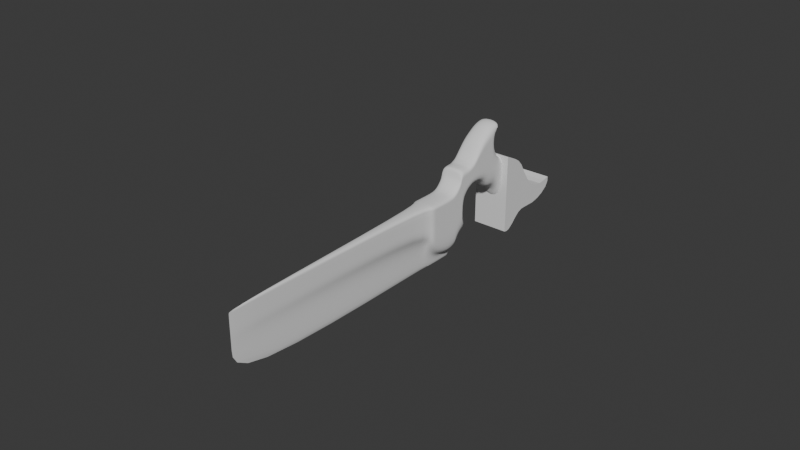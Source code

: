 # Source: Saw.blend  (saved by Blender 4.5.90; exported with 4.5.12 LTS)
import bpy
from mathutils import Matrix  # noqa: F401  (used for matrix-valued properties, if any)

bpy.ops.wm.read_factory_settings(use_empty=True)
scene = bpy.context.scene
scene.name = 'Scene'

# ---- collections
col_collection = bpy.data.collections.new('Collection'); scene.collection.children.link(col_collection)

# ---- node groups
ng_smooth_by_angle = bpy.data.node_groups.new('Smooth by Angle', 'GeometryNodeTree')
_s = ng_smooth_by_angle.interface.new_socket(name='Mesh', in_out='OUTPUT', socket_type='NodeSocketGeometry')
_s = ng_smooth_by_angle.interface.new_socket(name='Mesh', in_out='INPUT', socket_type='NodeSocketGeometry')
_s = ng_smooth_by_angle.interface.new_socket(name='Angle', in_out='INPUT', socket_type='NodeSocketFloat')
_s.subtype = 'ANGLE'
_s.default_value = 0.5236
_s.min_value = 0.0
_s.max_value = 3.142
_s.description = 'Maximum face angle for smooth edges'
_s = ng_smooth_by_angle.interface.new_socket(name='Ignore Sharpness', in_out='INPUT', socket_type='NodeSocketBool')
_s.force_non_field = True
ng_smooth_by_angle.description = 'Set the sharpness of mesh edges based on the angle between the neighboring faces'
ng_smooth_by_angle.is_modifier = True
_N = ng_smooth_by_angle.nodes; _L = ng_smooth_by_angle.links
n0 = _N.new('GeometryNodeSetShadeSmooth'); n0.name = 'Set Shade Smooth'; n0.location = (120, -80)
n0.domain = 'EDGE'
n1 = _N.new('GeometryNodeSetShadeSmooth'); n1.name = 'Set Shade Smooth.001'; n1.location = (300, -80)
n2 = _N.new('NodeGroupOutput'); n2.name = 'Group Output'; n2.location = (480, -80)
n3 = _N.new('GeometryNodeInputMeshEdgeAngle'); n3.name = 'Edge Angle'; n3.location = (-440, -240)
n4 = _N.new('NodeGroupInput'); n4.name = 'Group Input'; n4.location = (-80, -80)
n5 = _N.new('GeometryNodeInputEdgeSmooth'); n5.name = 'Is Edge Smooth'; n5.location = (-260, -120)
n6 = _N.new('GeometryNodeInputShadeSmooth'); n6.name = 'Is Shade Smooth'; n6.location = (-440, -397)
n7 = _N.new('FunctionNodeCompare'); n7.name = 'Compare'; n7.location = (-260, -260)
n7.operation = 'LESS_EQUAL'
n7.inputs[6].default_value = (0.0, 0.0, 0.0, 0.0)
n7.inputs[7].default_value = (0.0, 0.0, 0.0, 0.0)
n8 = _N.new('FunctionNodeBooleanMath'); n8.name = 'Boolean Math.001'; n8.location = (-80, -260)
n9 = _N.new('NodeGroupInput'); n9.name = 'Group Input.001'; n9.location = (-440, -329)
n10 = _N.new('NodeGroupInput'); n10.name = 'Group Input.002'; n10.location = (-259, -189)
n11 = _N.new('FunctionNodeBooleanMath'); n11.name = 'Boolean Math'; n11.location = (-80, -149)
n11.operation = 'OR'
n12 = _N.new('FunctionNodeBooleanMath'); n12.name = 'Boolean Math.002'; n12.location = (-260, -380)
n12.operation = 'OR'
n13 = _N.new('NodeGroupInput'); n13.name = 'Group Input.003'; n13.location = (-440, -460)
_L.new(n3.outputs[0], n7.inputs[0])
_L.new(n1.outputs[0], n2.inputs[0])
_L.new(n9.outputs[1], n7.inputs[1])
_L.new(n7.outputs[0], n8.inputs[0])
_L.new(n4.outputs[0], n0.inputs[0])
_L.new(n0.outputs[0], n1.inputs[0])
_L.new(n8.outputs[0], n0.inputs[2])
_L.new(n10.outputs[2], n11.inputs[1])
_L.new(n5.outputs[0], n11.inputs[0])
_L.new(n11.outputs[0], n0.inputs[1])
_L.new(n13.outputs[2], n12.inputs[1])
_L.new(n6.outputs[0], n12.inputs[0])
_L.new(n12.outputs[0], n8.inputs[1])
n2.is_active_output = True

# ---- world
world_world = bpy.data.worlds.new('World'); scene.world = world_world
world_world.use_nodes = True; world_world.node_tree.nodes.clear()
_N = world_world.node_tree.nodes; _L = world_world.node_tree.links
n0 = _N.new('ShaderNodeOutputWorld'); n0.name = 'World Output'; n0.location = (200, 100)
n1 = _N.new('ShaderNodeBackground'); n1.name = 'Background'; n1.location = (-200, 100)
n1.inputs[0].default_value = (0.05088, 0.05088, 0.05088, 1.0)
_L.new(n1.outputs[0], n0.inputs[0])
n0.is_active_output = True
world_world.color = (0.05088, 0.05088, 0.05088)
world_world.sun_shadow_jitter_overblur = 0.0

# ---- meshes
me_cube = bpy.data.meshes.new('Cube')
me_cube.from_pydata([(-0.0005497, -0.06829, 0.0001706), (-0.0002478, -0.06829, 0.01498), (-0.0005497, 0.02561, 0.0007341), (-0.003804, 0.02561, 0.005944), (0.0005497, -0.06829, 0.0001706), (0.0002478, -0.06829, 0.01498), (0.0005497, 0.02561, 0.0007341), (0.003804, 0.02561, 0.005944), (-0.0005497, 0.01088, 0.0006457), (-0.001715, 0.01088, 0.01527), (0.0005497, 0.01088, 0.0006457), (0.001715, 0.01088, 0.01527), (-0.003804, 0.01825, 0.005496), (0.0005497, 0.01825, 0.0006899), (-0.0005497, 0.01825, 0.0006899), (0.003804, 0.01825, 0.005496), (-0.003804, 0.02193, 0.004595), (0.0005497, 0.02193, 0.000712), (-0.0005497, 0.02193, 0.000712), (0.003804, 0.02193, 0.004595), (-0.0005497, 0.01456, 0.0006678), (0.003804, 0.01456, 0.008366), (-0.003804, 0.01456, 0.008366), (0.0005497, 0.01456, 0.0006678), (-0.003804, 0.01641, 0.006556), (0.0005497, 0.01641, 0.0006788), (-0.0005497, 0.01641, 0.0006788), (0.003804, 0.01641, 0.006556), (-0.003804, 0.02377, 0.004931), (0.0005497, 0.02377, 0.000723), (-0.0005497, 0.02377, 0.000723), (0.003804, 0.02377, 0.004931), (-0.0005497, 0.02009, 0.0007009), (0.003804, 0.02009, 0.004887), (-0.003804, 0.02009, 0.004887), (0.0005497, 0.02009, 0.0007009), (-0.0005497, 0.01272, 0.0006567), (0.003804, 0.01272, 0.0113), (-0.003804, 0.01272, 0.0113), (0.0005497, 0.01272, 0.0006567), (-0.0002478, -0.06824, 0.02292), (-0.003804, 0.02561, 0.02587), (0.0002478, -0.06824, 0.02292), (0.003804, 0.02561, 0.02587), (-0.001715, 0.01066, 0.0233), (0.001715, 0.01066, 0.0233), (-0.003804, 0.01825, 0.02332), (0.003804, 0.01825, 0.02332), (-0.003804, 0.02193, 0.02343), (0.003804, 0.02193, 0.02343), (0.003804, 0.01456, 0.02338), (-0.003804, 0.01456, 0.02338), (-0.003804, 0.01641, 0.02335), (0.003804, 0.01641, 0.02335), (-0.003804, 0.02377, 0.02406), (0.003804, 0.02377, 0.02406), (0.003804, 0.02009, 0.02334), (-0.003804, 0.02009, 0.02334), (0.003804, 0.0125, 0.02341), (-0.003804, 0.0125, 0.02341), (-0.003804, 0.0332, 0.02659), (0.003804, 0.0332, 0.02659), (-0.003804, 0.0332, 0.03114), (0.003804, 0.0332, 0.03114), (0.003804, 0.0281, 0.03003), (-0.003804, 0.0281, 0.03003), (-0.003804, 0.0281, 0.007928), (0.003804, 0.0281, 0.007928), (0.003804, 0.02741, 0.00733), (-0.003804, 0.02741, 0.00733), (-0.003804, 0.02686, 0.02986), (-0.003804, 0.02689, 0.02278), (-0.003804, 0.02009, 0.01999), (-0.0002478, -0.06825, 0.02093), (-0.003804, 0.01641, 0.02004), (-0.003804, 0.02561, 0.02092), (-0.003804, 0.01456, 0.01994), (0.003804, 0.01641, 0.02004), (0.003804, 0.01256, 0.02013), (0.003804, 0.02009, 0.01999), (-0.003804, 0.01256, 0.02013), (0.003804, 0.02377, 0.0195), (0.003804, 0.02867, 0.01278), (0.003804, 0.0281, 0.02401), (-0.003804, 0.02193, 0.01992), (-0.001715, 0.009347, 0.02162), (-0.003804, 0.01825, 0.01999), (0.003804, 0.02561, 0.02092), (0.003804, 0.01456, 0.01994), (-0.003804, 0.02377, 0.0195), (0.001715, 0.009347, 0.02162), (0.0002478, -0.06825, 0.02093), (0.003804, 0.01825, 0.01999), (0.003804, 0.02193, 0.01992), (-0.003804, 0.02867, 0.01278), (-0.003804, 0.0281, 0.02401), (-0.003804, 0.02651, 0.02737), (-0.003804, 0.02686, 0.006936), (0.003804, 0.02686, 0.006936), (0.003804, 0.02651, 0.02737), (0.003804, 0.02689, 0.02278), (0.003804, 0.02686, 0.02986), (0.003804, 0.02657, 0.02246), (-0.003804, 0.02657, 0.02246), (-0.003804, 0.02715, 0.01501), (-0.003804, 0.02193, 0.01222), (-0.001715, 0.01012, 0.01842), (-0.003804, 0.01825, 0.0127), (0.003804, 0.02561, 0.01339), (0.003804, 0.01456, 0.01412), (-0.003804, 0.02377, 0.01218), (0.001715, 0.01012, 0.01842), (0.0002478, -0.06827, 0.01794), (0.003804, 0.01825, 0.0127), (0.003804, 0.02715, 0.01501), (0.003804, 0.02193, 0.01222), (0.003804, 0.03047, 0.01005), (-0.003804, 0.02777, 0.01568), (-0.003804, 0.02009, 0.0124), (-0.0002478, -0.06827, 0.01794), (-0.003804, 0.01641, 0.01326), (-0.003804, 0.02561, 0.01339), (-0.003804, 0.01456, 0.01412), (0.003804, 0.01641, 0.01326), (0.003804, 0.01264, 0.01569), (0.003804, 0.02009, 0.0124), (-0.003804, 0.01264, 0.01569), (0.003804, 0.02377, 0.01218), (-0.003804, 0.03047, 0.01005), (0.003804, 0.02777, 0.01568), (-0.003804, 0.02671, 0.01466), (0.003804, 0.02671, 0.01466), (-0.003804, 0.03287, 0.02237), (0.003804, 0.03287, 0.02237), (-0.003804, 0.02981, 0.02067), (0.003804, 0.03065, 0.0253), (0.003804, 0.02981, 0.02067), (-0.003804, 0.03065, 0.03002), (0.003804, 0.03065, 0.03002), (-0.003804, 0.03065, 0.0253), (-0.003804, 0.02848, 0.01866), (0.003804, 0.02938, 0.03003), (-0.003804, 0.02938, 0.02466), (0.003804, 0.02938, 0.02466), (0.003804, 0.02848, 0.01866), (-0.003804, 0.02938, 0.03003), (0.003804, 0.03193, 0.02595), (0.003804, 0.0314, 0.0218), (-0.003804, 0.03193, 0.03058), (-0.003804, 0.0314, 0.0218), (0.003804, 0.03193, 0.03058), (-0.003804, 0.03193, 0.02595), (-0.003804, 0.03771, 0.02654), (0.003804, 0.03771, 0.02654), (-0.003804, 0.03771, 0.03692), (0.003804, 0.03771, 0.03692), (-0.003804, 0.03738, 0.02232), (0.003804, 0.03738, 0.02232), (-0.003804, 0.04206, 0.02654), (0.003804, 0.04206, 0.02654), (-0.003804, 0.04206, 0.03985), (0.003804, 0.04206, 0.03985), (-0.003804, 0.04193, 0.01804), (0.003804, 0.04193, 0.01804), (0.003804, 0.03988, 0.03839), (-0.003804, 0.03988, 0.03839), (-0.003804, 0.03988, 0.02654), (-0.003804, 0.03951, 0.02112), (0.003804, 0.03988, 0.02654), (0.003804, 0.03951, 0.02112), (-0.003804, 0.03545, 0.02657), (-0.003804, 0.03513, 0.02274), (0.003804, 0.03545, 0.02657), (0.003804, 0.03545, 0.03427), (0.003804, 0.03513, 0.02274), (-0.003804, 0.03545, 0.03427), (-0.003804, 0.02561, 0.02382), (-0.003804, 0.01641, 0.02171), (0.003804, 0.04449, 0.04054), (-0.003804, 0.04449, 0.04054), (-0.003804, 0.04449, 0.02654), (-0.003804, 0.04416, 0.01781), (0.003804, 0.04449, 0.02654), (0.003804, 0.04416, 0.01781), (-0.003804, 0.02009, 0.02097), (-0.0002478, -0.06824, 0.02123), (-0.003804, 0.01641, 0.021), (-0.003804, 0.02561, 0.0227), (-0.003804, 0.01456, 0.02097), (0.003804, 0.01641, 0.021), (0.003804, 0.01253, 0.02108), (0.003804, 0.02009, 0.02097), (-0.003804, 0.01253, 0.02108), (0.003804, 0.02377, 0.02109), (-0.003804, 0.0332, 0.02817), (0.003804, 0.0281, 0.02633), (-0.003804, 0.02688, 0.02562), (0.003804, 0.02688, 0.02562), (0.003804, 0.0332, 0.02817), (-0.003804, 0.02193, 0.02098), (-0.001715, 0.01, 0.02176), (-0.003804, 0.01825, 0.02096), (0.003804, 0.02561, 0.0227), (0.003804, 0.01456, 0.02097), (-0.003804, 0.02377, 0.02109), (0.001715, 0.01, 0.02176), (0.0002478, -0.06824, 0.02123), (0.003804, 0.01825, 0.02096), (0.003804, 0.02193, 0.02098), (-0.003804, 0.0281, 0.02633), (0.003804, 0.02654, 0.02422), (-0.003804, 0.02654, 0.02422), (0.003804, 0.03065, 0.02697), (-0.003804, 0.03065, 0.02697), (-0.003804, 0.02938, 0.02665), (0.003804, 0.02938, 0.02665), (0.003804, 0.03193, 0.02757), (-0.003804, 0.03193, 0.02757), (-0.003804, 0.03771, 0.03104), (0.003804, 0.03771, 0.03104), (-0.003804, 0.04206, 0.0325), (0.003804, 0.04206, 0.0325), (0.003804, 0.03988, 0.03177), (-0.003804, 0.03988, 0.03177), (-0.003804, 0.03545, 0.02973), (0.003804, 0.03545, 0.02973), (-0.0002478, -0.06824, 0.0216), (-0.003804, 0.02009, 0.02169), (0.003804, 0.04405, 0.03285), (-0.003804, 0.04405, 0.03285), (-0.003804, 0.01456, 0.0217), (0.003804, 0.01641, 0.02171), (0.003804, 0.01251, 0.02177), (0.003804, 0.02009, 0.02169), (-0.003804, 0.01251, 0.02177), (0.003804, 0.02377, 0.02211), (0.003804, 0.0281, 0.02771), (0.003804, 0.02687, 0.02727), (0.003804, 0.0332, 0.02919), (0.003804, 0.02653, 0.02532), (0.003804, 0.03065, 0.02802), (0.003804, 0.02938, 0.02787), (0.003804, 0.03193, 0.0286), (0.003804, 0.03771, 0.03351), (0.003804, 0.04206, 0.03571), (0.003804, 0.03988, 0.03461), (0.003804, 0.03545, 0.03153), (0.003804, 0.04427, 0.03622), (-0.003804, 0.0332, 0.02919), (-0.003804, 0.02687, 0.02727), (-0.003804, 0.02193, 0.02174), (-0.001715, 0.01033, 0.02206), (-0.003804, 0.01825, 0.02167), (0.003804, 0.02561, 0.02382), (0.003804, 0.01456, 0.0217), (-0.003804, 0.02377, 0.02211), (0.001715, 0.01033, 0.02206), (0.0002478, -0.06824, 0.0216), (0.003804, 0.01825, 0.02167), (0.003804, 0.02193, 0.02174), (-0.003804, 0.0281, 0.02771), (-0.003804, 0.02653, 0.02532), (-0.003804, 0.03065, 0.02802), (-0.003804, 0.02938, 0.02787), (-0.003804, 0.03193, 0.0286), (-0.003804, 0.03771, 0.03351), (-0.003804, 0.04206, 0.03571), (-0.003804, 0.03988, 0.03461), (-0.003804, 0.03545, 0.03153), (-0.003804, 0.04427, 0.03622), (0.003804, 0.04722, 0.04001), (-0.003804, 0.04722, 0.04001), (0.003804, 0.04537, 0.03786), (-0.003804, 0.04537, 0.03786), (-0.003804, 0.04636, 0.02519), (-0.003804, 0.04603, 0.01646), (0.003804, 0.04636, 0.02519), (0.003804, 0.04603, 0.01646), (0.003804, 0.04592, 0.02944), (-0.003804, 0.04592, 0.02944), (-0.003804, 0.04811, 0.02306), (-0.003804, 0.04778, 0.01299), (0.003804, 0.04811, 0.02306), (0.003804, 0.04778, 0.01299), (0.003804, 0.04767, 0.02802), (-0.003804, 0.04767, 0.02802), (-0.003804, 0.05095, 0.01953), (-0.003804, 0.0508, 0.009016), (0.003804, 0.05095, 0.01953), (0.003804, 0.0508, 0.009016), (0.003804, 0.05051, 0.02693), (-0.003804, 0.05051, 0.02693), (0.003804, 0.0492, 0.01189), (0.003804, 0.04953, 0.02129), (0.003804, 0.04909, 0.02748), (-0.003804, 0.04953, 0.02129), (-0.003804, 0.0492, 0.01189), (-0.003804, 0.04909, 0.02748), (-0.003804, 0.04723, 0.02412), (-0.003804, 0.04691, 0.01534), (0.003804, 0.04679, 0.02873), (-0.003804, 0.04679, 0.02873), (0.003804, 0.04691, 0.01534), (0.003804, 0.04723, 0.02412), (0.003804, 0.0451, 0.01731), (0.003804, 0.04542, 0.02587), (0.003804, 0.04498, 0.03114), (-0.003804, 0.04498, 0.03114), (-0.003804, 0.0451, 0.01731), (-0.003804, 0.04542, 0.02587), (-0.003804, 0.05481, 0.0173), (-0.003804, 0.05525, 0.009161), (0.003804, 0.05481, 0.0173), (0.003804, 0.05525, 0.009161), (0.003804, 0.05437, 0.02471), (-0.003804, 0.05437, 0.02471), (-0.003804, 0.04795, 0.001886), (0.003804, 0.04795, 0.001886), (-0.003804, 0.05191, 0.00275), (0.003804, 0.05191, 0.00275), (-0.003804, 0.05288, 0.01841), (-0.003804, 0.05302, 0.009089), (0.003804, 0.05244, 0.02592), (-0.003804, 0.05244, 0.02592), (0.003804, 0.05302, 0.009089), (0.003804, 0.05288, 0.01841), (-0.003804, 0.04967, 0.001631), (0.003804, 0.04967, 0.001631), (0.003804, 0.05358, 0.005956), (-0.003804, 0.05358, 0.005956), (-0.003804, 0.05021, 0.005574), (0.003804, 0.05021, 0.005574), (0.003804, 0.05137, 0.005339), (-0.003804, 0.05137, 0.005339), (-0.003804, 0.05843, 0.0133), (-0.003804, 0.05769, 0.009859), (0.003804, 0.05843, 0.0133), (0.003804, 0.05769, 0.009859), (0.003804, 0.05758, 0.0203), (-0.003804, 0.05758, 0.0203), (-0.003804, 0.05476, 0.00565), (0.003804, 0.05476, 0.00565), (0.003804, 0.05516, 0.006653), (-0.003804, 0.05516, 0.006653), (-0.003804, 0.06021, 0.01138), (-0.003804, 0.05931, 0.009932), (0.003804, 0.06021, 0.01138), (0.003804, 0.05931, 0.009932), (0.003804, 0.05994, 0.01613), (-0.003804, 0.05994, 0.01613), (-0.003804, 0.05687, 0.00658), (0.003805, 0.05687, 0.00658), (0.003805, 0.05727, 0.007583), (-0.003804, 0.05727, 0.007583), (-0.003804, 0.06264, 0.009991), (-0.003804, 0.06238, 0.008953), (0.003805, 0.06264, 0.009991), (0.003805, 0.06238, 0.008953), (0.003805, 0.06338, 0.0132), (-0.003804, 0.06338, 0.0132), (-0.003804, 0.06153, 0.006704), (0.003805, 0.06153, 0.006704), (0.003805, 0.06194, 0.007706), (-0.003804, 0.06194, 0.007706), (-0.003804, 0.0592, 0.006642), (0.003805, 0.06142, 0.01068), (0.003805, 0.06085, 0.009443), (0.003805, 0.0592, 0.006642), (-0.003804, 0.0596, 0.007644), (-0.003804, 0.06142, 0.01068), (-0.003804, 0.06085, 0.009443), (0.003805, 0.0596, 0.007644), (-0.003804, 0.06154, 0.01442), (0.003805, 0.06154, 0.01442), (-0.003804, 0.07162, 0.009704), (-0.003804, 0.06937, 0.008339), (0.003805, 0.07162, 0.009704), (0.003805, 0.06937, 0.008339), (0.003805, 0.07237, 0.01291), (-0.003804, 0.07237, 0.01291), (-0.003804, 0.06563, 0.006783), (0.003805, 0.06563, 0.006783), (0.003805, 0.06762, 0.007622), (-0.003804, 0.06762, 0.007622), (-0.003804, 0.06652, 0.008991), (-0.003804, 0.06358, 0.006743), (-0.003804, 0.06478, 0.007664), (-0.003804, 0.06535, 0.00832), (0.003805, 0.06358, 0.006743), (0.003805, 0.06478, 0.007664), (-0.003804, 0.06742, 0.01228), (0.003805, 0.06742, 0.01228), (0.003805, 0.06652, 0.008991), (0.003805, 0.06535, 0.00832), (-0.003804, 0.06907, 0.009347), (-0.003804, 0.0662, 0.007643), (0.003805, 0.0646, 0.006763), (-0.003804, 0.0699, 0.01235), (0.003805, 0.0699, 0.01235), (0.003805, 0.06907, 0.009347), (-0.003804, 0.0646, 0.006763), (-0.003804, 0.06736, 0.00833), (0.003805, 0.0662, 0.007643), (0.003805, 0.06736, 0.00833), (-0.003804, 0.06256, 0.006724), (-0.003804, 0.06386, 0.008637), (0.003805, 0.06336, 0.007685), (0.003805, 0.06386, 0.008637), (-0.003804, 0.06458, 0.009491), (-0.003804, 0.06336, 0.007685), (0.003805, 0.06256, 0.006724), (-0.003804, 0.06532, 0.01249), (0.003805, 0.06532, 0.01249), (0.003805, 0.06458, 0.009491), (-0.003804, 0.05602, 0.02275), (-0.003804, 0.05647, 0.00951), (-0.003804, 0.05662, 0.0153), (0.003804, 0.05437, 0.006304), (0.003804, 0.05647, 0.00951), (0.003804, 0.05334, 0.0042), (0.003804, 0.05602, 0.02275), (-0.003804, 0.05334, 0.0042), (-0.003804, 0.05437, 0.006304), (0.003804, 0.05662, 0.0153), (-3.818e-05, -0.06829, 0.01217), (-0.0004904, 0.02561, 0.004955), (0.0004903, 0.02561, 0.004955), (3.81e-05, -0.06829, 0.01217), (0.000221, 0.01088, 0.01249), (-0.0002211, 0.01088, 0.01249), (0.0004903, 0.01825, 0.004583), (-0.0004904, 0.01825, 0.004583), (0.0004903, 0.02193, 0.003858), (-0.0004904, 0.02193, 0.003858), (-0.0004904, 0.01456, 0.006903), (0.0004903, 0.01456, 0.006903), (0.0004903, 0.01641, 0.005439), (-0.0004904, 0.01641, 0.005439), (0.0004903, 0.02377, 0.004131), (-0.0004904, 0.02377, 0.004131), (-0.0004904, 0.02009, 0.004092), (0.0004903, 0.02009, 0.004092), (-0.0004904, 0.01272, 0.009275), (0.0004903, 0.01272, 0.009275)], [], [(439, 28, 3, 425), (425, 3, 7, 426), (428, 11, 5, 427), (427, 5, 1, 424), (8, 10, 4, 0), (257, 256, 45, 42), (256, 232, 58, 45), (36, 39, 10, 8), (443, 37, 11, 428), (424, 1, 9, 429), (441, 33, 15, 430), (32, 35, 13, 14), (255, 250, 48, 54), (437, 24, 12, 431), (254, 231, 53, 50), (30, 29, 17, 18), (438, 31, 19, 432), (440, 34, 16, 433), (442, 38, 22, 434), (436, 27, 21, 435), (26, 25, 23, 20), (177, 230, 51, 52), (250, 227, 57, 48), (14, 13, 25, 26), (430, 15, 27, 436), (434, 22, 24, 437), (426, 7, 31, 438), (2, 6, 29, 30), (251, 226, 40, 44), (433, 16, 28, 439), (431, 12, 34, 440), (252, 177, 52, 46), (18, 17, 35, 32), (432, 19, 33, 441), (429, 9, 38, 442), (435, 21, 37, 443), (20, 23, 39, 36), (264, 148, 62, 248), (45, 44, 40, 42), (58, 59, 44, 45), (56, 57, 46, 47), (55, 54, 48, 49), (53, 52, 51, 50), (47, 46, 52, 53), (43, 41, 54, 55), (49, 48, 57, 56), (50, 51, 59, 58), (258, 233, 56, 47), (230, 234, 59, 51), (259, 235, 55, 49), (233, 259, 49, 56), (176, 255, 54, 41), (232, 254, 50, 58), (231, 258, 47, 53), (227, 252, 46, 57), (235, 253, 43, 55), (234, 251, 44, 59), (226, 257, 42, 40), (148, 150, 63, 62), (146, 147, 133, 61), (140, 142, 139, 134), (66, 117, 94, 128), (68, 69, 66, 67), (249, 70, 65, 260), (70, 101, 64, 65), (149, 151, 60, 132), (67, 66, 128, 116), (112, 91, 73, 119), (106, 85, 80, 126), (108, 87, 81, 127), (107, 86, 72, 118), (113, 92, 77, 123), (109, 88, 78, 124), (110, 89, 75, 121), (115, 93, 79, 125), (127, 81, 93, 115), (126, 80, 76, 122), (125, 79, 92, 113), (120, 74, 86, 107), (119, 73, 85, 106), (118, 72, 84, 105), (122, 76, 74, 120), (123, 77, 88, 109), (105, 84, 89, 110), (124, 78, 90, 111), (111, 90, 91, 112), (121, 75, 103, 130), (216, 146, 61, 198), (197, 100, 83, 195), (114, 68, 67, 129), (98, 97, 69, 68), (261, 96, 70, 249), (96, 99, 101, 70), (108, 131, 102, 87), (202, 87, 102, 210), (130, 103, 71, 104), (210, 102, 100, 197), (41, 43, 99, 96), (176, 41, 96, 261), (7, 3, 97, 98), (131, 98, 68, 114), (104, 71, 95, 117), (69, 104, 117, 66), (102, 131, 114, 100), (97, 130, 104, 69), (7, 98, 131, 108), (100, 114, 129, 83), (3, 121, 130, 97), (11, 111, 112, 5), (37, 124, 111, 11), (16, 105, 110, 28), (27, 123, 109, 21), (22, 122, 120, 24), (34, 118, 105, 16), (1, 119, 106, 9), (24, 120, 107, 12), (33, 125, 113, 15), (38, 126, 122, 22), (31, 127, 115, 19), (19, 115, 125, 33), (28, 110, 121, 3), (21, 109, 124, 37), (15, 113, 123, 27), (12, 107, 118, 34), (7, 108, 127, 31), (9, 106, 126, 38), (5, 112, 119, 1), (143, 144, 136, 135), (129, 67, 116, 82), (215, 143, 135, 212), (145, 141, 138, 137), (263, 145, 137, 262), (260, 65, 145, 263), (65, 64, 141, 145), (195, 83, 143, 215), (83, 129, 144, 143), (117, 95, 142, 140), (212, 135, 146, 216), (134, 139, 151, 149), (135, 136, 147, 146), (137, 138, 150, 148), (262, 137, 148, 264), (171, 170, 152, 156), (225, 172, 153, 219), (172, 174, 157, 153), (175, 173, 155, 154), (268, 175, 154, 265), (165, 164, 161, 160), (267, 165, 160, 266), (167, 166, 158, 162), (222, 168, 159, 221), (168, 169, 163, 159), (153, 157, 169, 168), (219, 153, 168, 222), (156, 152, 166, 167), (265, 154, 165, 267), (154, 155, 164, 165), (248, 62, 175, 268), (62, 63, 173, 175), (61, 133, 174, 172), (198, 61, 172, 225), (132, 60, 170, 171), (101, 237, 236, 64), (150, 242, 238, 63), (159, 163, 183, 182), (221, 159, 182, 228), (162, 158, 180, 181), (266, 160, 179, 269), (160, 161, 178, 179), (158, 220, 229, 180), (244, 221, 228, 247), (43, 253, 239, 99), (238, 198, 225, 246), (60, 194, 224, 170), (152, 218, 223, 166), (243, 219, 222, 245), (245, 222, 221, 244), (166, 223, 220, 158), (170, 224, 218, 152), (246, 225, 219, 243), (139, 213, 217, 151), (240, 212, 216, 242), (236, 195, 215, 241), (95, 209, 214, 142), (142, 214, 213, 139), (241, 215, 212, 240), (75, 187, 211, 103), (239, 210, 197, 237), (253, 202, 210, 239), (103, 211, 196, 71), (237, 197, 195, 236), (242, 216, 198, 238), (71, 196, 209, 95), (73, 91, 206, 185), (80, 85, 200, 192), (81, 87, 202, 193), (72, 86, 201, 184), (77, 92, 207, 189), (78, 88, 203, 190), (75, 89, 204, 187), (79, 93, 208, 191), (93, 81, 193, 208), (76, 80, 192, 188), (92, 79, 191, 207), (151, 217, 194, 60), (86, 74, 186, 201), (85, 73, 185, 200), (84, 72, 184, 199), (74, 76, 188, 186), (88, 77, 189, 203), (89, 84, 199, 204), (90, 78, 190, 205), (91, 90, 205, 206), (99, 239, 237, 101), (141, 241, 240, 138), (64, 236, 241, 141), (138, 240, 242, 150), (173, 246, 243, 155), (164, 245, 244, 161), (155, 243, 245, 164), (63, 238, 246, 173), (161, 244, 247, 178), (220, 266, 269, 229), (194, 248, 268, 224), (218, 265, 267, 223), (223, 267, 266, 220), (224, 268, 265, 218), (213, 262, 264, 217), (209, 260, 263, 214), (214, 263, 262, 213), (187, 176, 261, 211), (211, 261, 249, 196), (196, 249, 260, 209), (185, 206, 257, 226), (192, 200, 251, 234), (193, 202, 253, 235), (184, 201, 252, 227), (189, 207, 258, 231), (190, 203, 254, 232), (187, 204, 255, 176), (191, 208, 259, 233), (208, 193, 235, 259), (188, 192, 234, 230), (207, 191, 233, 258), (217, 264, 248, 194), (201, 186, 177, 252), (200, 185, 226, 251), (199, 184, 227, 250), (186, 188, 230, 177), (203, 189, 231, 254), (204, 199, 250, 255), (205, 190, 232, 256), (206, 205, 256, 257), (269, 179, 271, 273), (179, 178, 270, 271), (178, 247, 272, 270), (116, 128, 94, 82), (82, 94, 117, 129), (140, 144, 129, 117), (144, 140, 134, 136), (149, 147, 136, 134), (147, 149, 132, 133), (171, 174, 133, 132), (174, 171, 156, 157), (167, 169, 157, 156), (169, 167, 162, 163), (181, 183, 163, 162), (307, 306, 278, 279), (305, 304, 277, 276), (269, 247, 228, 229), (272, 273, 271, 270), (273, 272, 247, 269), (301, 300, 284, 285), (299, 298, 280, 281), (304, 308, 275, 277), (309, 307, 279, 274), (306, 305, 276, 278), (308, 309, 274, 275), (294, 293, 288, 290), (293, 292, 289, 288), (302, 299, 281, 283), (298, 301, 285, 280), (303, 302, 283, 282), (300, 303, 282, 284), (323, 322, 314, 315), (321, 320, 310, 311), (296, 295, 286, 287), (297, 294, 290, 291), (292, 296, 287, 289), (295, 297, 291, 286), (280, 285, 297, 295), (283, 281, 296, 292), (285, 284, 294, 297), (281, 280, 295, 296), (282, 283, 292, 293), (284, 282, 293, 294), (278, 276, 303, 300), (276, 277, 302, 303), (274, 279, 301, 298), (277, 275, 299, 302), (275, 274, 298, 299), (279, 278, 300, 301), (181, 180, 309, 308), (228, 182, 305, 306), (180, 229, 307, 309), (183, 181, 308, 304), (182, 183, 304, 305), (229, 228, 306, 307), (417, 419, 341, 342), (418, 417, 342, 337), (416, 414, 339, 334), (320, 323, 315, 310), (325, 324, 313, 312), (322, 325, 312, 314), (327, 326, 318, 319), (331, 330, 316, 317), (333, 329, 318, 326), (332, 331, 317, 327), (328, 332, 327, 319), (330, 333, 326, 316), (317, 316, 326, 327), (290, 288, 325, 322), (288, 289, 324, 325), (286, 291, 323, 320), (287, 286, 320, 321), (291, 290, 322, 323), (287, 321, 333, 330), (313, 324, 332, 328), (324, 289, 331, 332), (321, 311, 329, 333), (289, 287, 330, 331), (415, 416, 334, 335), (341, 340, 350, 351), (336, 337, 347, 346), (337, 342, 352, 347), (338, 336, 346, 348), (414, 420, 338, 339), (419, 421, 340, 341), (421, 422, 343, 340), (420, 423, 336, 338), (423, 418, 337, 336), (422, 415, 335, 343), (370, 369, 354, 355), (364, 368, 363, 360), (367, 364, 360, 361), (365, 366, 357, 356), (340, 343, 353, 350), (335, 334, 344, 345), (342, 341, 351, 352), (334, 339, 349, 344), (343, 335, 345, 353), (339, 338, 348, 349), (394, 397, 379, 374), (402, 396, 381, 382), (401, 394, 374, 375), (400, 395, 383, 380), (371, 367, 361, 362), (369, 372, 359, 354), (368, 370, 355, 363), (372, 373, 358, 359), (373, 365, 356, 358), (366, 371, 362, 357), (347, 352, 371, 366), (348, 346, 365, 373), (349, 348, 373, 372), (353, 345, 370, 368), (344, 349, 372, 369), (352, 351, 367, 371), (346, 347, 366, 365), (351, 350, 364, 367), (350, 353, 368, 364), (345, 344, 369, 370), (377, 375, 374, 376), (379, 378, 376, 374), (383, 382, 381, 380), (375, 377, 382, 383), (395, 401, 375, 383), (397, 398, 378, 379), (398, 399, 376, 378), (403, 402, 382, 377), (399, 403, 377, 376), (396, 400, 380, 381), (410, 404, 385, 388), (413, 407, 393, 392), (407, 406, 389, 393), (412, 413, 392, 391), (411, 412, 391, 390), (409, 405, 387, 386), (404, 409, 386, 385), (405, 408, 384, 387), (406, 410, 388, 389), (408, 411, 390, 384), (388, 385, 400, 396), (392, 393, 403, 399), (393, 389, 402, 403), (391, 392, 399, 398), (390, 391, 398, 397), (386, 387, 401, 395), (385, 386, 395, 400), (387, 384, 394, 401), (389, 388, 396, 402), (384, 390, 397, 394), (354, 359, 411, 408), (362, 361, 410, 406), (355, 354, 408, 405), (360, 363, 409, 404), (363, 355, 405, 409), (359, 358, 412, 411), (358, 356, 413, 412), (357, 362, 406, 407), (356, 357, 407, 413), (361, 360, 404, 410), (329, 311, 415, 422), (312, 313, 418, 423), (314, 312, 423, 420), (318, 329, 422, 421), (319, 318, 421, 419), (315, 314, 420, 414), (311, 310, 416, 415), (310, 315, 414, 416), (313, 328, 417, 418), (328, 319, 419, 417), (23, 435, 443, 39), (8, 429, 442, 36), (17, 432, 441, 35), (14, 431, 440, 32), (18, 433, 439, 30), (6, 426, 438, 29), (20, 434, 437, 26), (13, 430, 436, 25), (25, 436, 435, 23), (36, 442, 434, 20), (32, 440, 433, 18), (29, 438, 432, 17), (26, 437, 431, 14), (35, 441, 430, 13), (0, 424, 429, 8), (39, 443, 428, 10), (4, 427, 424, 0), (10, 428, 427, 4), (2, 425, 426, 6), (30, 439, 425, 2)])
me_cube.polygons.foreach_set('use_smooth', [True] * 442)
_uv = me_cube.uv_layers.new(name='UVMap')
_uv.uv.foreach_set('vector', [0.5775, 0.2451, 0.625, 0.2451, 0.625, 0.25, 0.5775, 0.25, 0.5775, 0.25, 0.625, 0.25, 0.625, 0.5, 0.5775, 0.5, 0.5775, 0.5392, 0.625, 0.5392, 0.625, 0.75, 0.5775, 0.75, 0.5775, 0.75, 0.625, 0.75, 0.625, 1.0, 0.5775, 1.0, 0.125, 0.5392, 0.375, 0.5392, 0.375, 0.75, 0.125, 0.75, 0.625, 0.75, 0.625, 0.5392, 0.625, 0.5392, 0.625, 0.75, 0.625, 0.5392, 0.625, 0.5343, 0.625, 0.5343, 0.625, 0.5392, 0.125, 0.5343, 0.375, 0.5343, 0.375, 0.5392, 0.125, 0.5392, 0.5775, 0.5343, 0.625, 0.5343, 0.625, 0.5392, 0.5775, 0.5392, 0.5775, 0.0, 0.625, 0.0, 0.625, 0.2108, 0.5775, 0.2108, 0.5775, 0.5147, 0.625, 0.5147, 0.625, 0.5196, 0.5775, 0.5196, 0.125, 0.5147, 0.375, 0.5147, 0.375, 0.5196, 0.125, 0.5196, 0.625, 0.2451, 0.625, 0.2402, 0.625, 0.2402, 0.625, 0.2451, 0.5775, 0.2255, 0.625, 0.2255, 0.625, 0.2304, 0.5775, 0.2304, 0.625, 0.5294, 0.625, 0.5245, 0.625, 0.5245, 0.625, 0.5294, 0.125, 0.5049, 0.375, 0.5049, 0.375, 0.5098, 0.125, 0.5098, 0.5775, 0.5049, 0.625, 0.5049, 0.625, 0.5098, 0.5775, 0.5098, 0.5775, 0.2353, 0.625, 0.2353, 0.625, 0.2402, 0.5775, 0.2402, 0.5775, 0.2157, 0.625, 0.2157, 0.625, 0.2206, 0.5775, 0.2206, 0.5775, 0.5245, 0.625, 0.5245, 0.625, 0.5294, 0.5775, 0.5294, 0.125, 0.5245, 0.375, 0.5245, 0.375, 0.5294, 0.125, 0.5294, 0.625, 0.2255, 0.625, 0.2206, 0.625, 0.2206, 0.625, 0.2255, 0.625, 0.2402, 0.625, 0.2353, 0.625, 0.2353, 0.625, 0.2402, 0.125, 0.5196, 0.375, 0.5196, 0.375, 0.5245, 0.125, 0.5245, 0.5775, 0.5196, 0.625, 0.5196, 0.625, 0.5245, 0.5775, 0.5245, 0.5775, 0.2206, 0.625, 0.2206, 0.625, 0.2255, 0.5775, 0.2255, 0.5775, 0.5, 0.625, 0.5, 0.625, 0.5049, 0.5775, 0.5049, 0.125, 0.5, 0.375, 0.5, 0.375, 0.5049, 0.125, 0.5049, 0.625, 0.2108, 0.625, 0.0, 0.625, 0.0, 0.625, 0.2108, 0.5775, 0.2402, 0.625, 0.2402, 0.625, 0.2451, 0.5775, 0.2451, 0.5775, 0.2304, 0.625, 0.2304, 0.625, 0.2353, 0.5775, 0.2353, 0.625, 0.2304, 0.625, 0.2255, 0.625, 0.2255, 0.625, 0.2304, 0.125, 0.5098, 0.375, 0.5098, 0.375, 0.5147, 0.125, 0.5147, 0.5775, 0.5098, 0.625, 0.5098, 0.625, 0.5147, 0.5775, 0.5147, 0.5775, 0.2108, 0.625, 0.2108, 0.625, 0.2157, 0.5775, 0.2157, 0.5775, 0.5294, 0.625, 0.5294, 0.625, 0.5343, 0.5775, 0.5343, 0.125, 0.5294, 0.375, 0.5294, 0.375, 0.5343, 0.125, 0.5343, 0.625, 0.25, 0.625, 0.25, 0.625, 0.25, 0.625, 0.25, 0.625, 0.5392, 0.875, 0.5392, 0.875, 0.75, 0.625, 0.75, 0.625, 0.5343, 0.875, 0.5343, 0.875, 0.5392, 0.625, 0.5392, 0.625, 0.5147, 0.875, 0.5147, 0.875, 0.5196, 0.625, 0.5196, 0.625, 0.5049, 0.875, 0.5049, 0.875, 0.5098, 0.625, 0.5098, 0.625, 0.5245, 0.875, 0.5245, 0.875, 0.5294, 0.625, 0.5294, 0.625, 0.5196, 0.875, 0.5196, 0.875, 0.5245, 0.625, 0.5245, 0.625, 0.5, 0.875, 0.5, 0.875, 0.5049, 0.625, 0.5049, 0.625, 0.5098, 0.875, 0.5098, 0.875, 0.5147, 0.625, 0.5147, 0.625, 0.5294, 0.875, 0.5294, 0.875, 0.5343, 0.625, 0.5343, 0.625, 0.5196, 0.625, 0.5147, 0.625, 0.5147, 0.625, 0.5196, 0.625, 0.2206, 0.625, 0.2157, 0.625, 0.2157, 0.625, 0.2206, 0.625, 0.5098, 0.625, 0.5049, 0.625, 0.5049, 0.625, 0.5098, 0.625, 0.5147, 0.625, 0.5098, 0.625, 0.5098, 0.625, 0.5147, 0.625, 0.25, 0.625, 0.2451, 0.625, 0.2451, 0.625, 0.25, 0.625, 0.5343, 0.625, 0.5294, 0.625, 0.5294, 0.625, 0.5343, 0.625, 0.5245, 0.625, 0.5196, 0.625, 0.5196, 0.625, 0.5245, 0.625, 0.2353, 0.625, 0.2304, 0.625, 0.2304, 0.625, 0.2353, 0.625, 0.5049, 0.625, 0.5, 0.625, 0.5, 0.625, 0.5049, 0.625, 0.2157, 0.625, 0.2108, 0.625, 0.2108, 0.625, 0.2157, 0.625, 1.0, 0.625, 0.75, 0.625, 0.75, 0.625, 1.0, 0.875, 0.5, 0.625, 0.5, 0.625, 0.5, 0.875, 0.5, 0.625, 0.5, 0.625, 0.5, 0.625, 0.5, 0.625, 0.5, 0.625, 0.25, 0.625, 0.25, 0.625, 0.25, 0.625, 0.25, 0.625, 0.25, 0.625, 0.25, 0.625, 0.25, 0.625, 0.25, 0.625, 0.5, 0.625, 0.25, 0.625, 0.25, 0.625, 0.5, 0.625, 0.25, 0.625, 0.25, 0.625, 0.25, 0.625, 0.25, 0.875, 0.5, 0.625, 0.5, 0.625, 0.5, 0.875, 0.5, 0.625, 0.25, 0.625, 0.25, 0.625, 0.25, 0.625, 0.25, 0.625, 0.5, 0.625, 0.25, 0.625, 0.25, 0.625, 0.5, 0.625, 0.75, 0.625, 0.75, 0.625, 1.0, 0.625, 1.0, 0.625, 0.2108, 0.625, 0.2108, 0.625, 0.2157, 0.625, 0.2157, 0.625, 0.5, 0.625, 0.5, 0.625, 0.5049, 0.625, 0.5049, 0.625, 0.2304, 0.625, 0.2304, 0.625, 0.2353, 0.625, 0.2353, 0.625, 0.5196, 0.625, 0.5196, 0.625, 0.5245, 0.625, 0.5245, 0.625, 0.5294, 0.625, 0.5294, 0.625, 0.5343, 0.625, 0.5343, 0.625, 0.2451, 0.625, 0.2451, 0.625, 0.25, 0.625, 0.25, 0.625, 0.5098, 0.625, 0.5098, 0.625, 0.5147, 0.625, 0.5147, 0.625, 0.5049, 0.625, 0.5049, 0.625, 0.5098, 0.625, 0.5098, 0.625, 0.2157, 0.625, 0.2157, 0.625, 0.2206, 0.625, 0.2206, 0.625, 0.5147, 0.625, 0.5147, 0.625, 0.5196, 0.625, 0.5196, 0.625, 0.2255, 0.625, 0.2255, 0.625, 0.2304, 0.625, 0.2304, 0.625, 0.0, 0.625, 0.0, 0.625, 0.2108, 0.625, 0.2108, 0.625, 0.2353, 0.625, 0.2353, 0.625, 0.2402, 0.625, 0.2402, 0.625, 0.2206, 0.625, 0.2206, 0.625, 0.2255, 0.625, 0.2255, 0.625, 0.5245, 0.625, 0.5245, 0.625, 0.5294, 0.625, 0.5294, 0.625, 0.2402, 0.625, 0.2402, 0.625, 0.2451, 0.625, 0.2451, 0.625, 0.5343, 0.625, 0.5343, 0.625, 0.5392, 0.625, 0.5392, 0.625, 0.5392, 0.625, 0.5392, 0.625, 0.75, 0.625, 0.75, 0.625, 0.25, 0.625, 0.25, 0.625, 0.25, 0.625, 0.25, 0.625, 0.5, 0.625, 0.5, 0.625, 0.5, 0.625, 0.5, 0.625, 0.5, 0.625, 0.5, 0.625, 0.5, 0.625, 0.5, 0.625, 0.5, 0.625, 0.5, 0.625, 0.5, 0.625, 0.5, 0.625, 0.5, 0.625, 0.25, 0.625, 0.25, 0.625, 0.5, 0.625, 0.25, 0.625, 0.25, 0.625, 0.25, 0.625, 0.25, 0.875, 0.5, 0.625, 0.5, 0.625, 0.5, 0.875, 0.5, 0.625, 0.5, 0.625, 0.5, 0.625, 0.5, 0.625, 0.5, 0.625, 0.5, 0.625, 0.5, 0.625, 0.5, 0.625, 0.5, 0.625, 0.25, 0.625, 0.25, 0.625, 0.25, 0.625, 0.25, 0.625, 0.5, 0.625, 0.5, 0.625, 0.5, 0.625, 0.5, 0.875, 0.5, 0.625, 0.5, 0.625, 0.5, 0.875, 0.5, 0.625, 0.25, 0.625, 0.25, 0.625, 0.25, 0.625, 0.25, 0.625, 0.5, 0.625, 0.25, 0.625, 0.25, 0.625, 0.5, 0.625, 0.5, 0.625, 0.5, 0.625, 0.5, 0.625, 0.5, 0.625, 0.25, 0.625, 0.25, 0.625, 0.25, 0.625, 0.25, 0.625, 0.25, 0.625, 0.25, 0.625, 0.25, 0.625, 0.25, 0.625, 0.5, 0.625, 0.5, 0.625, 0.5, 0.625, 0.5, 0.625, 0.25, 0.625, 0.25, 0.625, 0.25, 0.625, 0.25, 0.625, 0.5, 0.625, 0.5, 0.625, 0.5, 0.625, 0.5, 0.625, 0.5, 0.625, 0.5, 0.625, 0.5, 0.625, 0.5, 0.625, 0.25, 0.625, 0.25, 0.625, 0.25, 0.625, 0.25, 0.625, 0.5392, 0.625, 0.5392, 0.625, 0.75, 0.625, 0.75, 0.625, 0.5343, 0.625, 0.5343, 0.625, 0.5392, 0.625, 0.5392, 0.625, 0.2402, 0.625, 0.2402, 0.625, 0.2451, 0.625, 0.2451, 0.625, 0.5245, 0.625, 0.5245, 0.625, 0.5294, 0.625, 0.5294, 0.625, 0.2206, 0.625, 0.2206, 0.625, 0.2255, 0.625, 0.2255, 0.625, 0.2353, 0.625, 0.2353, 0.625, 0.2402, 0.625, 0.2402, 0.625, 0.0, 0.625, 0.0, 0.625, 0.2108, 0.625, 0.2108, 0.625, 0.2255, 0.625, 0.2255, 0.625, 0.2304, 0.625, 0.2304, 0.625, 0.5147, 0.625, 0.5147, 0.625, 0.5196, 0.625, 0.5196, 0.625, 0.2157, 0.625, 0.2157, 0.625, 0.2206, 0.625, 0.2206, 0.625, 0.5049, 0.625, 0.5049, 0.625, 0.5098, 0.625, 0.5098, 0.625, 0.5098, 0.625, 0.5098, 0.625, 0.5147, 0.625, 0.5147, 0.625, 0.2451, 0.625, 0.2451, 0.625, 0.25, 0.625, 0.25, 0.625, 0.5294, 0.625, 0.5294, 0.625, 0.5343, 0.625, 0.5343, 0.625, 0.5196, 0.625, 0.5196, 0.625, 0.5245, 0.625, 0.5245, 0.625, 0.2304, 0.625, 0.2304, 0.625, 0.2353, 0.625, 0.2353, 0.625, 0.5, 0.625, 0.5, 0.625, 0.5049, 0.625, 0.5049, 0.625, 0.2108, 0.625, 0.2108, 0.625, 0.2157, 0.625, 0.2157, 0.625, 0.75, 0.625, 0.75, 0.625, 1.0, 0.625, 1.0, 0.625, 0.5, 0.625, 0.5, 0.625, 0.5, 0.625, 0.5, 0.625, 0.5, 0.625, 0.5, 0.625, 0.5, 0.625, 0.5, 0.625, 0.5, 0.625, 0.5, 0.625, 0.5, 0.625, 0.5, 0.875, 0.5, 0.625, 0.5, 0.625, 0.5, 0.875, 0.5, 0.625, 0.25, 0.625, 0.25, 0.625, 0.25, 0.625, 0.25, 0.625, 0.25, 0.625, 0.25, 0.625, 0.25, 0.625, 0.25, 0.875, 0.5, 0.625, 0.5, 0.625, 0.5, 0.875, 0.5, 0.625, 0.5, 0.625, 0.5, 0.625, 0.5, 0.625, 0.5, 0.625, 0.5, 0.625, 0.5, 0.625, 0.5, 0.625, 0.5, 0.625, 0.25, 0.625, 0.25, 0.625, 0.25, 0.625, 0.25, 0.625, 0.5, 0.625, 0.5, 0.625, 0.5, 0.625, 0.5, 0.625, 0.25, 0.625, 0.25, 0.625, 0.25, 0.625, 0.25, 0.625, 0.5, 0.625, 0.5, 0.625, 0.5, 0.625, 0.5, 0.875, 0.5, 0.625, 0.5, 0.625, 0.5, 0.875, 0.5, 0.625, 0.25, 0.625, 0.25, 0.625, 0.25, 0.625, 0.25, 0.625, 0.25, 0.625, 0.25, 0.625, 0.25, 0.625, 0.25, 0.625, 0.5, 0.625, 0.5, 0.625, 0.5, 0.625, 0.5, 0.625, 0.5, 0.625, 0.5, 0.625, 0.5, 0.625, 0.5, 0.875, 0.5, 0.625, 0.5, 0.625, 0.5, 0.875, 0.5, 0.625, 0.25, 0.625, 0.25, 0.625, 0.25, 0.625, 0.25, 0.875, 0.5, 0.625, 0.5, 0.625, 0.5, 0.875, 0.5, 0.625, 0.25, 0.625, 0.25, 0.625, 0.25, 0.625, 0.25, 0.625, 0.25, 0.625, 0.25, 0.625, 0.25, 0.625, 0.25, 0.625, 0.5, 0.625, 0.5, 0.625, 0.5, 0.625, 0.5, 0.625, 0.5, 0.625, 0.5, 0.625, 0.5, 0.625, 0.5, 0.625, 0.5, 0.625, 0.5, 0.625, 0.5, 0.625, 0.5, 0.625, 0.5, 0.625, 0.5, 0.625, 0.5, 0.625, 0.5, 0.625, 0.25, 0.625, 0.25, 0.625, 0.25, 0.625, 0.25, 0.625, 0.25, 0.625, 0.25, 0.625, 0.25, 0.625, 0.25, 0.875, 0.5, 0.625, 0.5, 0.625, 0.5, 0.875, 0.5, 0.625, 0.25, 0.625, 0.25, 0.625, 0.25, 0.625, 0.25, 0.875, 0.5, 0.625, 0.5, 0.625, 0.5, 0.875, 0.5, 0.625, 0.5, 0.625, 0.5, 0.625, 0.5, 0.625, 0.5, 0.625, 0.5, 0.625, 0.5, 0.625, 0.5, 0.625, 0.5, 0.625, 0.25, 0.625, 0.25, 0.625, 0.25, 0.625, 0.25, 0.625, 0.5, 0.625, 0.5, 0.625, 0.5, 0.625, 0.5, 0.625, 0.5, 0.625, 0.5, 0.625, 0.5, 0.625, 0.5, 0.625, 0.5, 0.625, 0.5, 0.625, 0.5, 0.625, 0.5, 0.625, 0.5, 0.625, 0.5, 0.625, 0.5, 0.625, 0.5, 0.625, 0.25, 0.625, 0.25, 0.625, 0.25, 0.625, 0.25, 0.625, 0.25, 0.625, 0.25, 0.625, 0.25, 0.625, 0.25, 0.875, 0.5, 0.625, 0.5, 0.625, 0.5, 0.875, 0.5, 0.625, 0.25, 0.625, 0.25, 0.625, 0.25, 0.625, 0.25, 0.625, 0.5, 0.625, 0.5, 0.625, 0.5, 0.625, 0.5, 0.625, 0.5, 0.625, 0.5, 0.625, 0.5, 0.625, 0.5, 0.625, 0.5, 0.625, 0.5, 0.625, 0.5, 0.625, 0.5, 0.625, 0.25, 0.625, 0.25, 0.625, 0.25, 0.625, 0.25, 0.625, 0.25, 0.625, 0.25, 0.625, 0.25, 0.625, 0.25, 0.625, 0.5, 0.625, 0.5, 0.625, 0.5, 0.625, 0.5, 0.625, 0.5, 0.625, 0.5, 0.625, 0.5, 0.625, 0.5, 0.625, 0.25, 0.625, 0.25, 0.625, 0.25, 0.625, 0.25, 0.625, 0.25, 0.625, 0.25, 0.625, 0.25, 0.625, 0.25, 0.625, 0.5, 0.625, 0.5, 0.625, 0.5, 0.625, 0.5, 0.625, 0.25, 0.625, 0.25, 0.625, 0.25, 0.625, 0.25, 0.625, 0.5, 0.625, 0.5, 0.625, 0.5, 0.625, 0.5, 0.625, 0.5, 0.625, 0.5, 0.625, 0.5, 0.625, 0.5, 0.625, 0.25, 0.625, 0.25, 0.625, 0.25, 0.625, 0.25, 0.625, 0.25, 0.625, 0.25, 0.625, 0.25, 0.625, 0.25, 0.625, 0.5, 0.625, 0.5, 0.625, 0.5, 0.625, 0.5, 0.625, 0.25, 0.625, 0.25, 0.625, 0.25, 0.625, 0.25, 0.625, 0.5, 0.625, 0.5, 0.625, 0.5, 0.625, 0.5, 0.625, 0.5, 0.625, 0.5, 0.625, 0.5, 0.625, 0.5, 0.625, 0.25, 0.625, 0.25, 0.625, 0.25, 0.625, 0.25, 0.625, 0.5, 0.625, 0.5, 0.625, 0.5, 0.625, 0.5, 0.625, 0.5, 0.625, 0.5, 0.625, 0.5, 0.625, 0.5, 0.625, 0.25, 0.625, 0.25, 0.625, 0.25, 0.625, 0.25, 0.625, 1.0, 0.625, 0.75, 0.625, 0.75, 0.625, 1.0, 0.625, 0.2157, 0.625, 0.2108, 0.625, 0.2108, 0.625, 0.2157, 0.625, 0.5049, 0.625, 0.5, 0.625, 0.5, 0.625, 0.5049, 0.625, 0.2353, 0.625, 0.2304, 0.625, 0.2304, 0.625, 0.2353, 0.625, 0.5245, 0.625, 0.5196, 0.625, 0.5196, 0.625, 0.5245, 0.625, 0.5343, 0.625, 0.5294, 0.625, 0.5294, 0.625, 0.5343, 0.625, 0.25, 0.625, 0.2451, 0.625, 0.2451, 0.625, 0.25, 0.625, 0.5147, 0.625, 0.5098, 0.625, 0.5098, 0.625, 0.5147, 0.625, 0.5098, 0.625, 0.5049, 0.625, 0.5049, 0.625, 0.5098, 0.625, 0.2206, 0.625, 0.2157, 0.625, 0.2157, 0.625, 0.2206, 0.625, 0.5196, 0.625, 0.5147, 0.625, 0.5147, 0.625, 0.5196, 0.625, 0.25, 0.625, 0.25, 0.625, 0.25, 0.625, 0.25, 0.625, 0.2304, 0.625, 0.2255, 0.625, 0.2255, 0.625, 0.2304, 0.625, 0.2108, 0.625, 0.0, 0.625, 0.0, 0.625, 0.2108, 0.625, 0.2402, 0.625, 0.2353, 0.625, 0.2353, 0.625, 0.2402, 0.625, 0.2255, 0.625, 0.2206, 0.625, 0.2206, 0.625, 0.2255, 0.625, 0.5294, 0.625, 0.5245, 0.625, 0.5245, 0.625, 0.5294, 0.625, 0.2451, 0.625, 0.2402, 0.625, 0.2402, 0.625, 0.2451, 0.625, 0.5392, 0.625, 0.5343, 0.625, 0.5343, 0.625, 0.5392, 0.625, 0.75, 0.625, 0.5392, 0.625, 0.5392, 0.625, 0.75, 0.625, 0.5, 0.625, 0.5, 0.625, 0.5, 0.625, 0.5, 0.625, 0.5, 0.625, 0.5, 0.625, 0.5, 0.625, 0.5, 0.625, 0.5, 0.625, 0.5, 0.625, 0.5, 0.625, 0.5, 0.625, 0.5, 0.625, 0.5, 0.625, 0.5, 0.625, 0.5, 0.625, 0.5, 0.625, 0.5, 0.625, 0.5, 0.625, 0.5, 0.625, 0.5, 0.625, 0.5, 0.625, 0.5, 0.625, 0.5, 0.625, 0.5, 0.625, 0.5, 0.625, 0.5, 0.625, 0.5, 0.625, 0.5, 0.625, 0.5, 0.625, 0.5, 0.625, 0.5, 0.625, 0.5, 0.625, 0.5, 0.625, 0.5, 0.625, 0.5, 0.625, 0.25, 0.625, 0.25, 0.625, 0.25, 0.625, 0.25, 0.625, 0.25, 0.625, 0.25, 0.625, 0.25, 0.625, 0.25, 0.625, 0.25, 0.625, 0.25, 0.625, 0.25, 0.625, 0.25, 0.625, 0.25, 0.625, 0.25, 0.625, 0.25, 0.625, 0.25, 0.625, 0.25, 0.625, 0.25, 0.625, 0.25, 0.625, 0.25, 0.625, 0.25, 0.625, 0.25, 0.625, 0.25, 0.625, 0.25, 0.625, 0.25, 0.625, 0.25, 0.625, 0.25, 0.625, 0.25, 0.625, 0.25, 0.625, 0.25, 0.625, 0.25, 0.625, 0.25, 0.625, 0.25, 0.625, 0.25, 0.625, 0.25, 0.625, 0.25, 0.625, 0.25, 0.625, 0.25, 0.625, 0.25, 0.625, 0.25, 0.625, 0.25, 0.625, 0.25, 0.625, 0.25, 0.625, 0.25, 0.625, 1.0, 0.625, 0.75, 0.625, 0.75, 0.625, 1.0, 0.625, 0.2157, 0.625, 0.2108, 0.625, 0.2108, 0.625, 0.2157, 0.625, 0.5049, 0.625, 0.5, 0.625, 0.5, 0.625, 0.5049, 0.625, 0.2353, 0.625, 0.2304, 0.625, 0.2304, 0.625, 0.2353, 0.625, 0.5245, 0.625, 0.5196, 0.625, 0.5196, 0.625, 0.5245, 0.625, 0.5343, 0.625, 0.5294, 0.625, 0.5294, 0.625, 0.5343, 0.625, 0.25, 0.625, 0.2451, 0.625, 0.2451, 0.625, 0.25, 0.625, 0.5147, 0.625, 0.5098, 0.625, 0.5098, 0.625, 0.5147, 0.625, 0.5098, 0.625, 0.5049, 0.625, 0.5049, 0.625, 0.5098, 0.625, 0.2206, 0.625, 0.2157, 0.625, 0.2157, 0.625, 0.2206, 0.625, 0.5196, 0.625, 0.5147, 0.625, 0.5147, 0.625, 0.5196, 0.625, 0.25, 0.625, 0.25, 0.625, 0.25, 0.625, 0.25, 0.625, 0.2304, 0.625, 0.2255, 0.625, 0.2255, 0.625, 0.2304, 0.625, 0.2108, 0.625, 0.0, 0.625, 0.0, 0.625, 0.2108, 0.625, 0.2402, 0.625, 0.2353, 0.625, 0.2353, 0.625, 0.2402, 0.625, 0.2255, 0.625, 0.2206, 0.625, 0.2206, 0.625, 0.2255, 0.625, 0.5294, 0.625, 0.5245, 0.625, 0.5245, 0.625, 0.5294, 0.625, 0.2451, 0.625, 0.2402, 0.625, 0.2402, 0.625, 0.2451, 0.625, 0.5392, 0.625, 0.5343, 0.625, 0.5343, 0.625, 0.5392, 0.625, 0.75, 0.625, 0.5392, 0.625, 0.5392, 0.625, 0.75, 0.625, 0.25, 0.625, 0.25, 0.625, 0.25, 0.625, 0.25, 0.875, 0.5, 0.625, 0.5, 0.625, 0.5, 0.875, 0.5, 0.625, 0.5, 0.625, 0.5, 0.625, 0.5, 0.625, 0.5, 0.625, 0.5, 0.625, 0.25, 0.625, 0.25, 0.625, 0.5, 0.625, 0.5, 0.625, 0.25, 0.625, 0.25, 0.625, 0.5, 0.625, 0.25, 0.625, 0.5, 0.625, 0.5, 0.625, 0.25, 0.625, 0.5, 0.625, 0.25, 0.625, 0.25, 0.625, 0.5, 0.625, 0.25, 0.625, 0.5, 0.625, 0.5, 0.625, 0.25, 0.625, 0.5, 0.625, 0.25, 0.625, 0.25, 0.625, 0.5, 0.625, 0.25, 0.625, 0.5, 0.625, 0.5, 0.625, 0.25, 0.625, 0.5, 0.625, 0.25, 0.625, 0.25, 0.625, 0.5, 0.625, 0.25, 0.625, 0.5, 0.625, 0.5, 0.625, 0.25, 0.625, 0.5, 0.625, 0.25, 0.625, 0.25, 0.625, 0.5, 0.625, 0.25, 0.625, 0.5, 0.625, 0.5, 0.625, 0.25, 0.625, 0.25, 0.625, 0.5, 0.625, 0.5, 0.625, 0.25, 0.625, 0.5, 0.625, 0.5, 0.625, 0.5, 0.625, 0.5, 0.625, 0.25, 0.625, 0.5, 0.625, 0.5, 0.625, 0.25, 0.625, 0.5, 0.625, 0.25, 0.625, 0.25, 0.625, 0.5, 0.625, 0.25, 0.625, 0.5, 0.625, 0.5, 0.625, 0.25, 0.625, 0.25, 0.625, 0.5, 0.625, 0.5, 0.625, 0.25, 0.625, 0.25, 0.625, 0.25, 0.625, 0.25, 0.625, 0.25, 0.625, 0.5, 0.625, 0.25, 0.625, 0.25, 0.625, 0.5, 0.625, 0.25, 0.625, 0.25, 0.625, 0.25, 0.625, 0.25, 0.625, 0.5, 0.625, 0.5, 0.625, 0.5, 0.625, 0.5, 0.625, 0.25, 0.625, 0.25, 0.625, 0.25, 0.625, 0.25, 0.625, 0.5, 0.625, 0.5, 0.625, 0.5, 0.625, 0.5, 0.625, 0.5, 0.625, 0.5, 0.625, 0.5, 0.625, 0.5, 0.625, 0.5, 0.625, 0.25, 0.625, 0.25, 0.625, 0.5, 0.625, 0.25, 0.625, 0.25, 0.625, 0.25, 0.625, 0.25, 0.625, 0.5, 0.625, 0.5, 0.625, 0.5, 0.625, 0.5, 0.625, 0.5, 0.625, 0.5, 0.625, 0.5, 0.625, 0.5, 0.625, 0.25, 0.625, 0.5, 0.625, 0.5, 0.625, 0.25, 0.625, 0.25, 0.625, 0.25, 0.625, 0.25, 0.625, 0.25, 0.625, 0.25, 0.625, 0.25, 0.625, 0.25, 0.625, 0.25, 0.625, 0.25, 0.625, 0.5, 0.625, 0.5, 0.625, 0.25, 0.625, 0.5, 0.625, 0.25, 0.625, 0.25, 0.625, 0.5, 0.625, 0.25, 0.625, 0.25, 0.625, 0.25, 0.625, 0.25, 0.625, 0.25, 0.625, 0.25, 0.625, 0.25, 0.625, 0.25, 0.625, 0.5, 0.625, 0.25, 0.625, 0.25, 0.625, 0.5, 0.625, 0.25, 0.625, 0.5, 0.625, 0.5, 0.625, 0.25, 0.625, 0.25, 0.625, 0.25, 0.625, 0.25, 0.625, 0.25, 0.625, 0.5, 0.625, 0.5, 0.625, 0.5, 0.625, 0.5, 0.625, 0.5, 0.625, 0.5, 0.625, 0.5, 0.625, 0.5, 0.625, 0.5, 0.625, 0.5, 0.625, 0.5, 0.625, 0.5, 0.625, 0.5, 0.625, 0.5, 0.625, 0.5, 0.625, 0.5, 0.625, 0.25, 0.625, 0.25, 0.625, 0.25, 0.625, 0.25, 0.625, 0.5, 0.625, 0.25, 0.625, 0.25, 0.625, 0.5, 0.625, 0.25, 0.625, 0.25, 0.625, 0.25, 0.625, 0.25, 0.625, 0.25, 0.625, 0.5, 0.625, 0.5, 0.625, 0.25, 0.625, 0.25, 0.625, 0.25, 0.625, 0.25, 0.625, 0.25, 0.625, 0.5, 0.625, 0.5, 0.625, 0.5, 0.625, 0.5, 0.625, 0.25, 0.625, 0.25, 0.625, 0.25, 0.625, 0.25, 0.625, 0.5, 0.625, 0.25, 0.625, 0.25, 0.625, 0.5, 0.625, 0.5, 0.625, 0.5, 0.625, 0.5, 0.625, 0.5, 0.625, 0.25, 0.625, 0.5, 0.625, 0.5, 0.625, 0.25, 0.625, 0.5, 0.625, 0.5, 0.625, 0.5, 0.625, 0.5, 0.625, 0.5, 0.625, 0.5, 0.625, 0.5, 0.625, 0.5, 0.625, 0.25, 0.625, 0.25, 0.625, 0.25, 0.625, 0.25, 0.625, 0.25, 0.625, 0.25, 0.625, 0.25, 0.625, 0.25, 0.625, 0.5, 0.625, 0.5, 0.625, 0.5, 0.625, 0.5, 0.625, 0.5, 0.625, 0.5, 0.625, 0.5, 0.625, 0.5, 0.625, 0.5, 0.625, 0.25, 0.625, 0.25, 0.625, 0.5, 0.625, 0.5, 0.625, 0.25, 0.625, 0.25, 0.625, 0.5, 0.625, 0.25, 0.625, 0.25, 0.625, 0.25, 0.625, 0.25, 0.625, 0.5, 0.625, 0.5, 0.625, 0.5, 0.625, 0.5, 0.625, 0.5, 0.625, 0.5, 0.625, 0.5, 0.625, 0.5, 0.625, 0.25, 0.625, 0.25, 0.625, 0.25, 0.625, 0.25, 0.625, 0.5, 0.625, 0.25, 0.625, 0.25, 0.625, 0.5, 0.625, 0.5, 0.625, 0.5, 0.625, 0.5, 0.625, 0.5, 0.625, 0.5, 0.625, 0.5, 0.625, 0.5, 0.625, 0.5, 0.625, 0.25, 0.625, 0.25, 0.625, 0.25, 0.625, 0.25, 0.625, 0.25, 0.625, 0.25, 0.625, 0.25, 0.625, 0.25, 0.625, 0.25, 0.625, 0.5, 0.625, 0.5, 0.625, 0.25, 0.625, 0.25, 0.625, 0.25, 0.625, 0.25, 0.625, 0.25, 0.625, 0.5, 0.625, 0.5, 0.625, 0.5, 0.625, 0.5, 0.625, 0.5, 0.625, 0.5, 0.625, 0.5, 0.625, 0.5, 0.625, 0.25, 0.625, 0.25, 0.625, 0.25, 0.625, 0.25, 0.625, 0.5, 0.625, 0.25, 0.625, 0.25, 0.625, 0.5, 0.625, 0.25, 0.625, 0.25, 0.625, 0.25, 0.625, 0.25, 0.625, 0.5, 0.625, 0.25, 0.625, 0.25, 0.625, 0.5, 0.625, 0.5, 0.625, 0.5, 0.625, 0.5, 0.625, 0.5, 0.625, 0.5, 0.625, 0.5, 0.625, 0.5, 0.625, 0.5, 0.625, 0.5, 0.625, 0.5, 0.625, 0.5, 0.625, 0.5, 0.625, 0.25, 0.625, 0.5, 0.625, 0.5, 0.625, 0.25, 0.625, 0.5, 0.625, 0.25, 0.625, 0.25, 0.625, 0.5, 0.625, 0.25, 0.625, 0.25, 0.625, 0.25, 0.625, 0.25, 0.625, 0.5, 0.625, 0.5, 0.625, 0.5, 0.625, 0.5, 0.625, 0.5, 0.625, 0.5, 0.625, 0.5, 0.625, 0.5, 0.625, 0.25, 0.625, 0.25, 0.625, 0.25, 0.625, 0.25, 0.625, 0.25, 0.625, 0.25, 0.625, 0.25, 0.625, 0.25, 0.625, 0.25, 0.625, 0.25, 0.625, 0.25, 0.625, 0.25, 0.625, 0.5, 0.625, 0.25, 0.625, 0.25, 0.625, 0.5, 0.625, 0.5, 0.625, 0.5, 0.625, 0.5, 0.625, 0.5, 0.625, 0.25, 0.625, 0.25, 0.625, 0.25, 0.625, 0.25, 0.625, 0.25, 0.625, 0.25, 0.625, 0.25, 0.625, 0.25, 0.625, 0.5, 0.625, 0.5, 0.625, 0.5, 0.625, 0.5, 0.625, 0.25, 0.625, 0.25, 0.625, 0.25, 0.625, 0.25, 0.625, 0.25, 0.625, 0.25, 0.625, 0.25, 0.625, 0.25, 0.625, 0.25, 0.625, 0.5, 0.625, 0.5, 0.625, 0.25, 0.625, 0.25, 0.625, 0.25, 0.625, 0.25, 0.625, 0.25, 0.625, 0.5, 0.625, 0.5, 0.625, 0.5, 0.625, 0.5, 0.625, 0.25, 0.625, 0.25, 0.625, 0.25, 0.625, 0.25, 0.625, 0.25, 0.625, 0.25, 0.625, 0.25, 0.625, 0.25, 0.625, 0.5, 0.625, 0.5, 0.625, 0.5, 0.625, 0.5, 0.625, 0.25, 0.625, 0.25, 0.625, 0.25, 0.625, 0.25, 0.625, 0.25, 0.625, 0.25, 0.625, 0.25, 0.625, 0.25, 0.625, 0.25, 0.625, 0.5, 0.625, 0.5, 0.625, 0.25, 0.625, 0.5, 0.625, 0.5, 0.625, 0.5, 0.625, 0.5, 0.625, 0.5, 0.625, 0.5, 0.625, 0.5, 0.625, 0.5, 0.625, 0.5, 0.625, 0.5, 0.625, 0.5, 0.625, 0.5, 0.625, 0.5, 0.625, 0.5, 0.625, 0.5, 0.625, 0.5, 0.625, 0.25, 0.625, 0.5, 0.625, 0.5, 0.625, 0.25, 0.625, 0.25, 0.625, 0.25, 0.625, 0.25, 0.625, 0.25, 0.625, 0.25, 0.625, 0.25, 0.625, 0.25, 0.625, 0.25, 0.625, 0.5, 0.625, 0.5, 0.625, 0.5, 0.625, 0.5, 0.625, 0.5, 0.625, 0.5, 0.625, 0.5, 0.625, 0.5, 0.625, 0.5, 0.625, 0.25, 0.625, 0.25, 0.625, 0.5, 0.625, 0.25, 0.625, 0.25, 0.625, 0.25, 0.625, 0.25, 0.625, 0.25, 0.625, 0.25, 0.625, 0.25, 0.625, 0.25, 0.625, 0.5, 0.625, 0.25, 0.625, 0.25, 0.625, 0.5, 0.625, 0.25, 0.625, 0.5, 0.625, 0.5, 0.625, 0.25, 0.625, 0.25, 0.625, 0.5, 0.625, 0.5, 0.625, 0.25, 0.625, 0.25, 0.625, 0.5, 0.625, 0.5, 0.625, 0.25, 0.625, 0.25, 0.625, 0.25, 0.625, 0.25, 0.625, 0.25, 0.625, 0.25, 0.625, 0.5, 0.625, 0.5, 0.625, 0.25, 0.625, 0.5, 0.625, 0.5, 0.625, 0.5, 0.625, 0.5, 0.625, 0.5, 0.625, 0.5, 0.625, 0.5, 0.625, 0.5, 0.625, 0.5, 0.625, 0.5, 0.625, 0.5, 0.625, 0.5, 0.625, 0.5, 0.625, 0.25, 0.625, 0.25, 0.625, 0.5, 0.625, 0.5, 0.625, 0.25, 0.625, 0.25, 0.625, 0.5, 0.625, 0.5, 0.625, 0.5, 0.625, 0.5, 0.625, 0.5, 0.625, 0.5, 0.625, 0.5, 0.625, 0.5, 0.625, 0.5, 0.625, 0.5, 0.625, 0.5, 0.625, 0.5, 0.625, 0.5, 0.625, 0.25, 0.625, 0.5, 0.625, 0.5, 0.625, 0.25, 0.625, 0.25, 0.625, 0.25, 0.625, 0.25, 0.625, 0.25, 0.625, 0.25, 0.625, 0.25, 0.625, 0.25, 0.625, 0.25, 0.625, 0.25, 0.625, 0.25, 0.625, 0.25, 0.625, 0.25, 0.625, 0.5, 0.625, 0.5, 0.625, 0.5, 0.625, 0.5, 0.625, 0.25, 0.625, 0.25, 0.625, 0.25, 0.625, 0.25, 0.625, 0.5, 0.625, 0.25, 0.625, 0.25, 0.625, 0.5, 0.625, 0.5, 0.625, 0.5, 0.625, 0.5, 0.625, 0.5, 0.625, 0.5, 0.625, 0.5, 0.625, 0.5, 0.625, 0.5, 0.625, 0.5, 0.625, 0.5, 0.625, 0.5, 0.625, 0.5, 0.625, 0.25, 0.625, 0.5, 0.625, 0.5, 0.625, 0.25, 0.625, 0.25, 0.625, 0.25, 0.625, 0.25, 0.625, 0.25, 0.625, 0.25, 0.625, 0.25, 0.625, 0.25, 0.625, 0.25, 0.625, 0.25, 0.625, 0.25, 0.625, 0.25, 0.625, 0.25, 0.625, 0.5, 0.625, 0.5, 0.625, 0.5, 0.625, 0.5, 0.625, 0.25, 0.625, 0.25, 0.625, 0.25, 0.625, 0.25, 0.625, 0.25, 0.625, 0.25, 0.625, 0.25, 0.625, 0.25, 0.625, 0.5, 0.625, 0.5, 0.625, 0.5, 0.625, 0.5, 0.625, 0.25, 0.625, 0.25, 0.625, 0.25, 0.625, 0.25, 0.625, 0.25, 0.625, 0.25, 0.625, 0.25, 0.625, 0.25, 0.625, 0.25, 0.625, 0.25, 0.625, 0.25, 0.625, 0.25, 0.625, 0.25, 0.625, 0.5, 0.625, 0.5, 0.625, 0.25, 0.625, 0.5, 0.625, 0.5, 0.625, 0.5, 0.625, 0.5, 0.625, 0.5, 0.625, 0.5, 0.625, 0.5, 0.625, 0.5, 0.625, 0.5, 0.625, 0.5, 0.625, 0.5, 0.625, 0.5, 0.625, 0.5, 0.625, 0.25, 0.625, 0.25, 0.625, 0.5, 0.625, 0.25, 0.625, 0.25, 0.625, 0.25, 0.625, 0.25, 0.625, 0.5, 0.625, 0.5, 0.625, 0.5, 0.625, 0.5, 0.625, 0.5, 0.625, 0.5, 0.625, 0.5, 0.625, 0.5, 0.625, 0.25, 0.625, 0.25, 0.625, 0.25, 0.625, 0.25, 0.625, 0.5, 0.625, 0.25, 0.625, 0.25, 0.625, 0.5, 0.625, 0.25, 0.625, 0.5, 0.625, 0.5, 0.625, 0.25, 0.625, 0.25, 0.625, 0.25, 0.625, 0.25, 0.625, 0.25, 0.625, 0.25, 0.625, 0.25, 0.625, 0.25, 0.625, 0.25, 0.625, 0.5, 0.625, 0.5, 0.625, 0.5, 0.625, 0.5, 0.625, 0.5, 0.625, 0.5, 0.625, 0.5, 0.625, 0.5, 0.375, 0.5294, 0.5775, 0.5294, 0.5775, 0.5343, 0.375, 0.5343, 0.375, 0.2108, 0.5775, 0.2108, 0.5775, 0.2157, 0.375, 0.2157, 0.375, 0.5098, 0.5775, 0.5098, 0.5775, 0.5147, 0.375, 0.5147, 0.375, 0.2304, 0.5775, 0.2304, 0.5775, 0.2353, 0.375, 0.2353, 0.375, 0.2402, 0.5775, 0.2402, 0.5775, 0.2451, 0.375, 0.2451, 0.375, 0.5, 0.5775, 0.5, 0.5775, 0.5049, 0.375, 0.5049, 0.375, 0.2206, 0.5775, 0.2206, 0.5775, 0.2255, 0.375, 0.2255, 0.375, 0.5196, 0.5775, 0.5196, 0.5775, 0.5245, 0.375, 0.5245, 0.375, 0.5245, 0.5775, 0.5245, 0.5775, 0.5294, 0.375, 0.5294, 0.375, 0.2157, 0.5775, 0.2157, 0.5775, 0.2206, 0.375, 0.2206, 0.375, 0.2353, 0.5775, 0.2353, 0.5775, 0.2402, 0.375, 0.2402, 0.375, 0.5049, 0.5775, 0.5049, 0.5775, 0.5098, 0.375, 0.5098, 0.375, 0.2255, 0.5775, 0.2255, 0.5775, 0.2304, 0.375, 0.2304, 0.375, 0.5147, 0.5775, 0.5147, 0.5775, 0.5196, 0.375, 0.5196, 0.375, 0.0, 0.5775, 0.0, 0.5775, 0.2108, 0.375, 0.2108, 0.375, 0.5343, 0.5775, 0.5343, 0.5775, 0.5392, 0.375, 0.5392, 0.375, 0.75, 0.5775, 0.75, 0.5775, 1.0, 0.375, 1.0, 0.375, 0.5392, 0.5775, 0.5392, 0.5775, 0.75, 0.375, 0.75, 0.375, 0.25, 0.5775, 0.25, 0.5775, 0.5, 0.375, 0.5, 0.375, 0.2451, 0.5775, 0.2451, 0.5775, 0.25, 0.375, 0.25])
me_cube.update()
me_cube_001 = bpy.data.meshes.new('Cube.001')
me_cube_001.from_pydata([(0.005935, 0.07226, 0.01293), (0.005935, 0.07127, 0.009693), (-0.005935, 0.07226, 0.01293), (-0.005935, 0.07127, 0.009693), (0.005935, 0.04796, 0.02821), (0.005935, 0.04796, 0.001851), (-0.005935, 0.04796, 0.02821), (-0.005935, 0.04796, 0.001851), (0.005935, 0.0723, 0.01141), (-0.005935, 0.0723, 0.01141), (-0.005935, 0.04796, 0.02197), (0.005935, 0.04796, 0.02197), (0.005935, 0.06746, 0.01221), (-0.005935, 0.06663, 0.007184), (0.005935, 0.06663, 0.007184), (-0.005935, 0.06746, 0.01221), (0.005935, 0.06695, 0.008743), (-0.005935, 0.06695, 0.008743), (0.005935, 0.06978, 0.01245), (-0.005935, 0.06907, 0.008179), (-0.005935, 0.06958, 0.009201), (0.005935, 0.06907, 0.008179), (-0.005935, 0.06978, 0.01245), (0.005935, 0.06958, 0.009201), (0.005935, 0.06359, 0.006583), (-0.005935, 0.06429, 0.01285), (0.005935, 0.06386, 0.009532), (0.005935, 0.06429, 0.01285), (-0.005935, 0.06359, 0.006583), (-0.005935, 0.06386, 0.009532), (0.005935, 0.06011, 0.006685), (-0.005935, 0.06068, 0.01524), (0.005935, 0.06039, 0.0113), (0.005935, 0.06068, 0.01524), (-0.005935, 0.06011, 0.006685), (-0.005935, 0.06039, 0.0113), (0.005935, 0.06246, 0.01379), (-0.005935, 0.06185, 0.006634), (-0.005935, 0.06212, 0.01041), (0.005935, 0.06185, 0.006634), (-0.005935, 0.06246, 0.01379), (0.005935, 0.06212, 0.01041), (0.005935, 0.05729, 0.006707), (-0.005935, 0.05773, 0.01972), (0.005935, 0.05751, 0.01325), (0.005935, 0.05773, 0.01972), (-0.005935, 0.05729, 0.006707), (-0.005935, 0.05751, 0.01325), (0.005935, 0.05033, 0.001904), (-0.005935, 0.05055, 0.02699), (0.005935, 0.05044, 0.01526), (0.005935, 0.05055, 0.02699), (-0.005935, 0.05033, 0.001904), (-0.005935, 0.05044, 0.01526), (0.005935, 0.05414, 0.02484), (-0.005935, 0.05381, 0.004795), (-0.005935, 0.05397, 0.01426), (0.005935, 0.05381, 0.004795), (-0.005935, 0.05414, 0.02484), (0.005935, 0.05397, 0.01426), (0.005935, 0.05594, 0.02286), (-0.005935, 0.05555, 0.006118), (-0.005935, 0.05574, 0.01376), (0.005935, 0.05555, 0.006118), (-0.005935, 0.05594, 0.02286), (0.005935, 0.05574, 0.01376), (0.005935, 0.05207, 0.003112), (-0.005935, 0.05235, 0.02602), (0.005935, 0.05221, 0.01476), (0.005935, 0.05235, 0.02602), (-0.005935, 0.05207, 0.003112), (-0.005935, 0.05221, 0.01476), (0.005935, 0.04915, 0.001584), (-0.005935, 0.04926, 0.02759), (0.005935, 0.0492, 0.01861), (0.005935, 0.04926, 0.02759), (-0.005935, 0.04915, 0.001584), (-0.005935, 0.0492, 0.01861)], [], [(20, 19, 3, 9), (9, 3, 1, 8), (18, 22, 2, 0), (19, 21, 1, 3), (74, 72, 5, 11), (75, 74, 11, 4), (2, 9, 8, 0), (22, 20, 9, 2), (25, 29, 17, 15), (18, 23, 16, 12), (23, 21, 14, 16), (28, 24, 14, 13), (27, 25, 15, 12), (29, 28, 13, 17), (8, 1, 21, 23), (0, 8, 23, 18), (15, 17, 20, 22), (13, 14, 21, 19), (12, 15, 22, 18), (17, 13, 19, 20), (38, 37, 28, 29), (36, 40, 25, 27), (37, 39, 24, 28), (40, 38, 29, 25), (12, 16, 26, 27), (16, 14, 24, 26), (43, 47, 35, 31), (46, 42, 30, 34), (45, 43, 31, 33), (47, 46, 34, 35), (36, 41, 32, 33), (41, 39, 30, 32), (26, 24, 39, 41), (27, 26, 41, 36), (31, 35, 38, 40), (34, 30, 39, 37), (33, 31, 40, 36), (35, 34, 37, 38), (62, 61, 46, 47), (60, 64, 43, 45), (61, 63, 42, 46), (64, 62, 47, 43), (33, 32, 44, 45), (32, 30, 42, 44), (73, 77, 53, 49), (76, 72, 48, 52), (75, 73, 49, 51), (77, 76, 52, 53), (69, 68, 50, 51), (68, 66, 48, 50), (65, 63, 57, 59), (60, 65, 59, 54), (67, 71, 56, 58), (70, 66, 57, 55), (69, 67, 58, 54), (71, 70, 55, 56), (45, 44, 65, 60), (44, 42, 63, 65), (58, 56, 62, 64), (55, 57, 63, 61), (54, 58, 64, 60), (56, 55, 61, 62), (53, 52, 70, 71), (51, 49, 67, 69), (52, 48, 66, 70), (49, 53, 71, 67), (59, 57, 66, 68), (54, 59, 68, 69), (10, 7, 76, 77), (4, 6, 73, 75), (7, 5, 72, 76), (6, 10, 77, 73), (51, 50, 74, 75), (50, 48, 72, 74), (4, 11, 10, 6), (5, 7, 10, 11)])
_uv = me_cube_001.uv_layers.new(name='UVMap')
_uv.uv.foreach_set('vector', [0.5023, 0.7456, 0.6176, 0.7454, 0.625, 0.75, 0.5, 0.75, 0.5, 0.75, 0.625, 0.75, 0.625, 1.0, 0.5, 1.0, 0.125, 0.7455, 0.3868, 0.7455, 0.375, 0.75, 0.125, 0.75, 0.6176, 0.7454, 0.875, 0.7455, 0.875, 0.75, 0.625, 0.75, 0.5165, 0.04496, 0.6243, 0.04506, 0.625, 0.04764, 0.5, 0.04764, 0.4084, 0.04485, 0.5165, 0.04496, 0.5, 0.04764, 0.375, 0.04764, 0.375, 0.75, 0.5, 0.75, 0.5, 1.0, 0.375, 1.0, 0.3868, 0.7455, 0.5023, 0.7456, 0.5, 0.75, 0.375, 0.75, 0.4136, 0.7354, 0.5117, 0.7352, 0.5046, 0.7412, 0.3986, 0.741, 0.3927, 0.004502, 0.5023, 0.00441, 0.5046, 0.008821, 0.4104, 0.009003, 0.5023, 0.00441, 0.614, 0.004686, 0.6029, 0.009373, 0.5046, 0.008821, 0.6004, 0.7349, 0.875, 0.7351, 0.875, 0.741, 0.6103, 0.7408, 0.125, 0.7351, 0.4136, 0.7354, 0.3986, 0.741, 0.125, 0.741, 0.5117, 0.7352, 0.6004, 0.7349, 0.6103, 0.7408, 0.5046, 0.7412, 0.5, 0.0, 0.625, 0.0, 0.614, 0.004686, 0.5023, 0.00441, 0.375, 0.0, 0.5, 0.0, 0.5023, 0.00441, 0.3927, 0.004502, 0.3986, 0.741, 0.5046, 0.7412, 0.5023, 0.7456, 0.3868, 0.7455, 0.6103, 0.7408, 0.875, 0.741, 0.875, 0.7455, 0.6176, 0.7454, 0.125, 0.741, 0.3986, 0.741, 0.3868, 0.7455, 0.125, 0.7455, 0.5046, 0.7412, 0.6103, 0.7408, 0.6176, 0.7454, 0.5023, 0.7456, 0.5126, 0.7319, 0.5996, 0.7315, 0.6004, 0.7349, 0.5117, 0.7352, 0.125, 0.7318, 0.4175, 0.7321, 0.4136, 0.7354, 0.125, 0.7351, 0.5996, 0.7315, 0.875, 0.7318, 0.875, 0.7351, 0.6004, 0.7349, 0.4175, 0.7321, 0.5126, 0.7319, 0.5117, 0.7352, 0.4136, 0.7354, 0.4104, 0.009003, 0.5046, 0.008821, 0.5113, 0.01477, 0.4289, 0.0145, 0.5046, 0.008821, 0.6029, 0.009373, 0.5895, 0.01522, 0.5113, 0.01477, 0.4256, 0.7233, 0.5132, 0.723, 0.5134, 0.7285, 0.4215, 0.7287, 0.601, 0.7228, 0.8744, 0.7229, 0.875, 0.7284, 0.5987, 0.7282, 0.125, 0.7229, 0.4256, 0.7233, 0.4215, 0.7287, 0.125, 0.7284, 0.5132, 0.723, 0.601, 0.7228, 0.5987, 0.7282, 0.5134, 0.7285, 0.4328, 0.01781, 0.512, 0.01815, 0.5126, 0.02153, 0.4366, 0.02113, 0.512, 0.01815, 0.5889, 0.01855, 0.5882, 0.02188, 0.5126, 0.02153, 0.5113, 0.01477, 0.5895, 0.01522, 0.5889, 0.01855, 0.512, 0.01815, 0.4289, 0.0145, 0.5113, 0.01477, 0.512, 0.01815, 0.4328, 0.01781, 0.4215, 0.7287, 0.5134, 0.7285, 0.5126, 0.7319, 0.4175, 0.7321, 0.5987, 0.7282, 0.875, 0.7284, 0.875, 0.7318, 0.5996, 0.7315, 0.125, 0.7284, 0.4215, 0.7287, 0.4175, 0.7321, 0.125, 0.7318, 0.5134, 0.7285, 0.5987, 0.7282, 0.5996, 0.7315, 0.5126, 0.7319, 0.5184, 0.7192, 0.6062, 0.7188, 0.601, 0.7228, 0.5132, 0.723, 0.125, 0.7206, 0.426, 0.7199, 0.4256, 0.7233, 0.125, 0.7229, 0.6062, 0.7188, 0.8749, 0.7188, 0.8744, 0.7229, 0.601, 0.7228, 0.426, 0.7199, 0.5184, 0.7192, 0.5132, 0.723, 0.4256, 0.7233, 0.4366, 0.02113, 0.5126, 0.02153, 0.5123, 0.02701, 0.4395, 0.02665, 0.5126, 0.02153, 0.5882, 0.02188, 0.59, 0.02732, 0.5123, 0.02701, 0.4011, 0.7061, 0.517, 0.705, 0.534, 0.7077, 0.4271, 0.7099, 0.6234, 0.7046, 0.8757, 0.7045, 0.8764, 0.7066, 0.6217, 0.7069, 0.125, 0.708, 0.4011, 0.7061, 0.4271, 0.7099, 0.125, 0.7137, 0.517, 0.705, 0.6234, 0.7046, 0.6217, 0.7069, 0.534, 0.7077, 0.4412, 0.03821, 0.5278, 0.03845, 0.533, 0.04227, 0.4418, 0.04206, 0.5278, 0.03845, 0.6152, 0.03868, 0.6236, 0.04247, 0.533, 0.04227, 0.5174, 0.03082, 0.5984, 0.0311, 0.6068, 0.03489, 0.5226, 0.03464, 0.4401, 0.0305, 0.5174, 0.03082, 0.5226, 0.03464, 0.4407, 0.03435, 0.4267, 0.7132, 0.5288, 0.7116, 0.5236, 0.7154, 0.4264, 0.7166, 0.6165, 0.7109, 0.8759, 0.7106, 0.8754, 0.7147, 0.6113, 0.7148, 0.125, 0.716, 0.4267, 0.7132, 0.4264, 0.7166, 0.125, 0.7183, 0.5288, 0.7116, 0.6165, 0.7109, 0.6113, 0.7148, 0.5236, 0.7154, 0.4395, 0.02665, 0.5123, 0.02701, 0.5174, 0.03082, 0.4401, 0.0305, 0.5123, 0.02701, 0.59, 0.02732, 0.5984, 0.0311, 0.5174, 0.03082, 0.4264, 0.7166, 0.5236, 0.7154, 0.5184, 0.7192, 0.426, 0.7199, 0.6113, 0.7148, 0.8754, 0.7147, 0.8749, 0.7188, 0.6062, 0.7188, 0.125, 0.7183, 0.4264, 0.7166, 0.426, 0.7199, 0.125, 0.7206, 0.5236, 0.7154, 0.6113, 0.7148, 0.6062, 0.7188, 0.5184, 0.7192, 0.534, 0.7077, 0.6217, 0.7069, 0.6165, 0.7109, 0.5288, 0.7116, 0.125, 0.7137, 0.4271, 0.7099, 0.4267, 0.7132, 0.125, 0.716, 0.6217, 0.7069, 0.8764, 0.7066, 0.8759, 0.7106, 0.6165, 0.7109, 0.4271, 0.7099, 0.534, 0.7077, 0.5288, 0.7116, 0.4267, 0.7132, 0.5226, 0.03464, 0.6068, 0.03489, 0.6152, 0.03868, 0.5278, 0.03845, 0.4407, 0.03435, 0.5226, 0.03464, 0.5278, 0.03845, 0.4412, 0.03821, 0.5, 0.7024, 0.625, 0.7024, 0.6234, 0.7046, 0.517, 0.705, 0.125, 0.7024, 0.375, 0.7024, 0.4011, 0.7061, 0.125, 0.708, 0.625, 0.7024, 0.875, 0.7024, 0.8757, 0.7045, 0.6234, 0.7046, 0.375, 0.7024, 0.5, 0.7024, 0.517, 0.705, 0.4011, 0.7061, 0.4418, 0.04206, 0.533, 0.04227, 0.5165, 0.04496, 0.4084, 0.04485, 0.533, 0.04227, 0.6236, 0.04247, 0.6243, 0.04506, 0.5165, 0.04496, 0.375, 0.04764, 0.5, 0.04764, 0.5, 0.7024, 0.375, 0.7024, 0.625, 0.04764, 0.625, 0.7024, 0.5, 0.7024, 0.5, 0.04764])
me_cube_001.update()

# ---- objects
ob_empty = bpy.data.objects.new('Empty', None)
ob_empty_001 = bpy.data.objects.new('Empty.001', None)
ob_cube = bpy.data.objects.new('Cube', me_cube)
ob_cube_001 = bpy.data.objects.new('Cube.001', me_cube_001)

# ---- transforms, parenting, visibility, modifiers, constraints
ob_empty.location = (0.0, 0.0, 0.0)
ob_empty.rotation_euler = (1.571, -0.0, 1.571)
ob_empty.scale = (0.03478, 0.03478, 0.03478)
ob_empty.empty_display_type = 'IMAGE'
ob_empty.empty_display_size = 5.0
ob_empty_001.location = (0.0, 0.0, 0.05038)
ob_empty_001.rotation_euler = (1.571, -0.0, 1.571)
ob_empty_001.scale = (0.03209, 0.03209, 0.03209)
ob_empty_001.empty_display_type = 'IMAGE'
ob_empty_001.empty_display_size = 5.0
ob_cube.location = (0.0, 0.0, 0.0)
_m = ob_cube.modifiers.new('Subdivision', 'SUBSURF')
_m = ob_cube.modifiers.new('Smooth by Angle', 'NODES')
_m.node_group = ng_smooth_by_angle
_m.use_pin_to_last = True
_m.show_group_selector = False
ob_cube_001.location = (0.0, 0.0, 0.0)

# ---- collection membership
col_collection.objects.link(ob_empty)
col_collection.objects.link(ob_empty_001)
col_collection.objects.link(ob_cube)
col_collection.objects.link(ob_cube_001)

# ---- scene / render settings (as saved in the file)
scene.frame_start = 1; scene.frame_end = 250; scene.frame_set(1)
scene.render.engine = 'BLENDER_EEVEE_NEXT'
bpy.context.view_layer.update()

# ---- added for rendering (the .blend has no active camera and no usable light): camera, sun
cam_auto = bpy.data.cameras.new('AutoCamera')
cam_auto.lens = 50.0
cam_auto.sensor_width = 36.0
cam_auto.clip_end = 1000.0
ob_auto_camera = bpy.data.objects.new('AutoCamera', cam_auto)
scene.collection.objects.link(ob_auto_camera)
ob_auto_camera.location = (0.185045, -0.220016, 0.168391)
ob_auto_camera.rotation_euler = (1.09748, -7.21219e-08, 0.694738)
scene.camera = ob_auto_camera
light_auto_sun = bpy.data.lights.new('AutoSun', 'SUN')
light_auto_sun.energy = 3.0
light_auto_sun.angle = 0.0523599
ob_auto_sun = bpy.data.objects.new('AutoSun', light_auto_sun)
scene.collection.objects.link(ob_auto_sun)
ob_auto_sun.rotation_euler = (0.872665, 0.174533, 0.523599)
bpy.context.view_layer.update()
